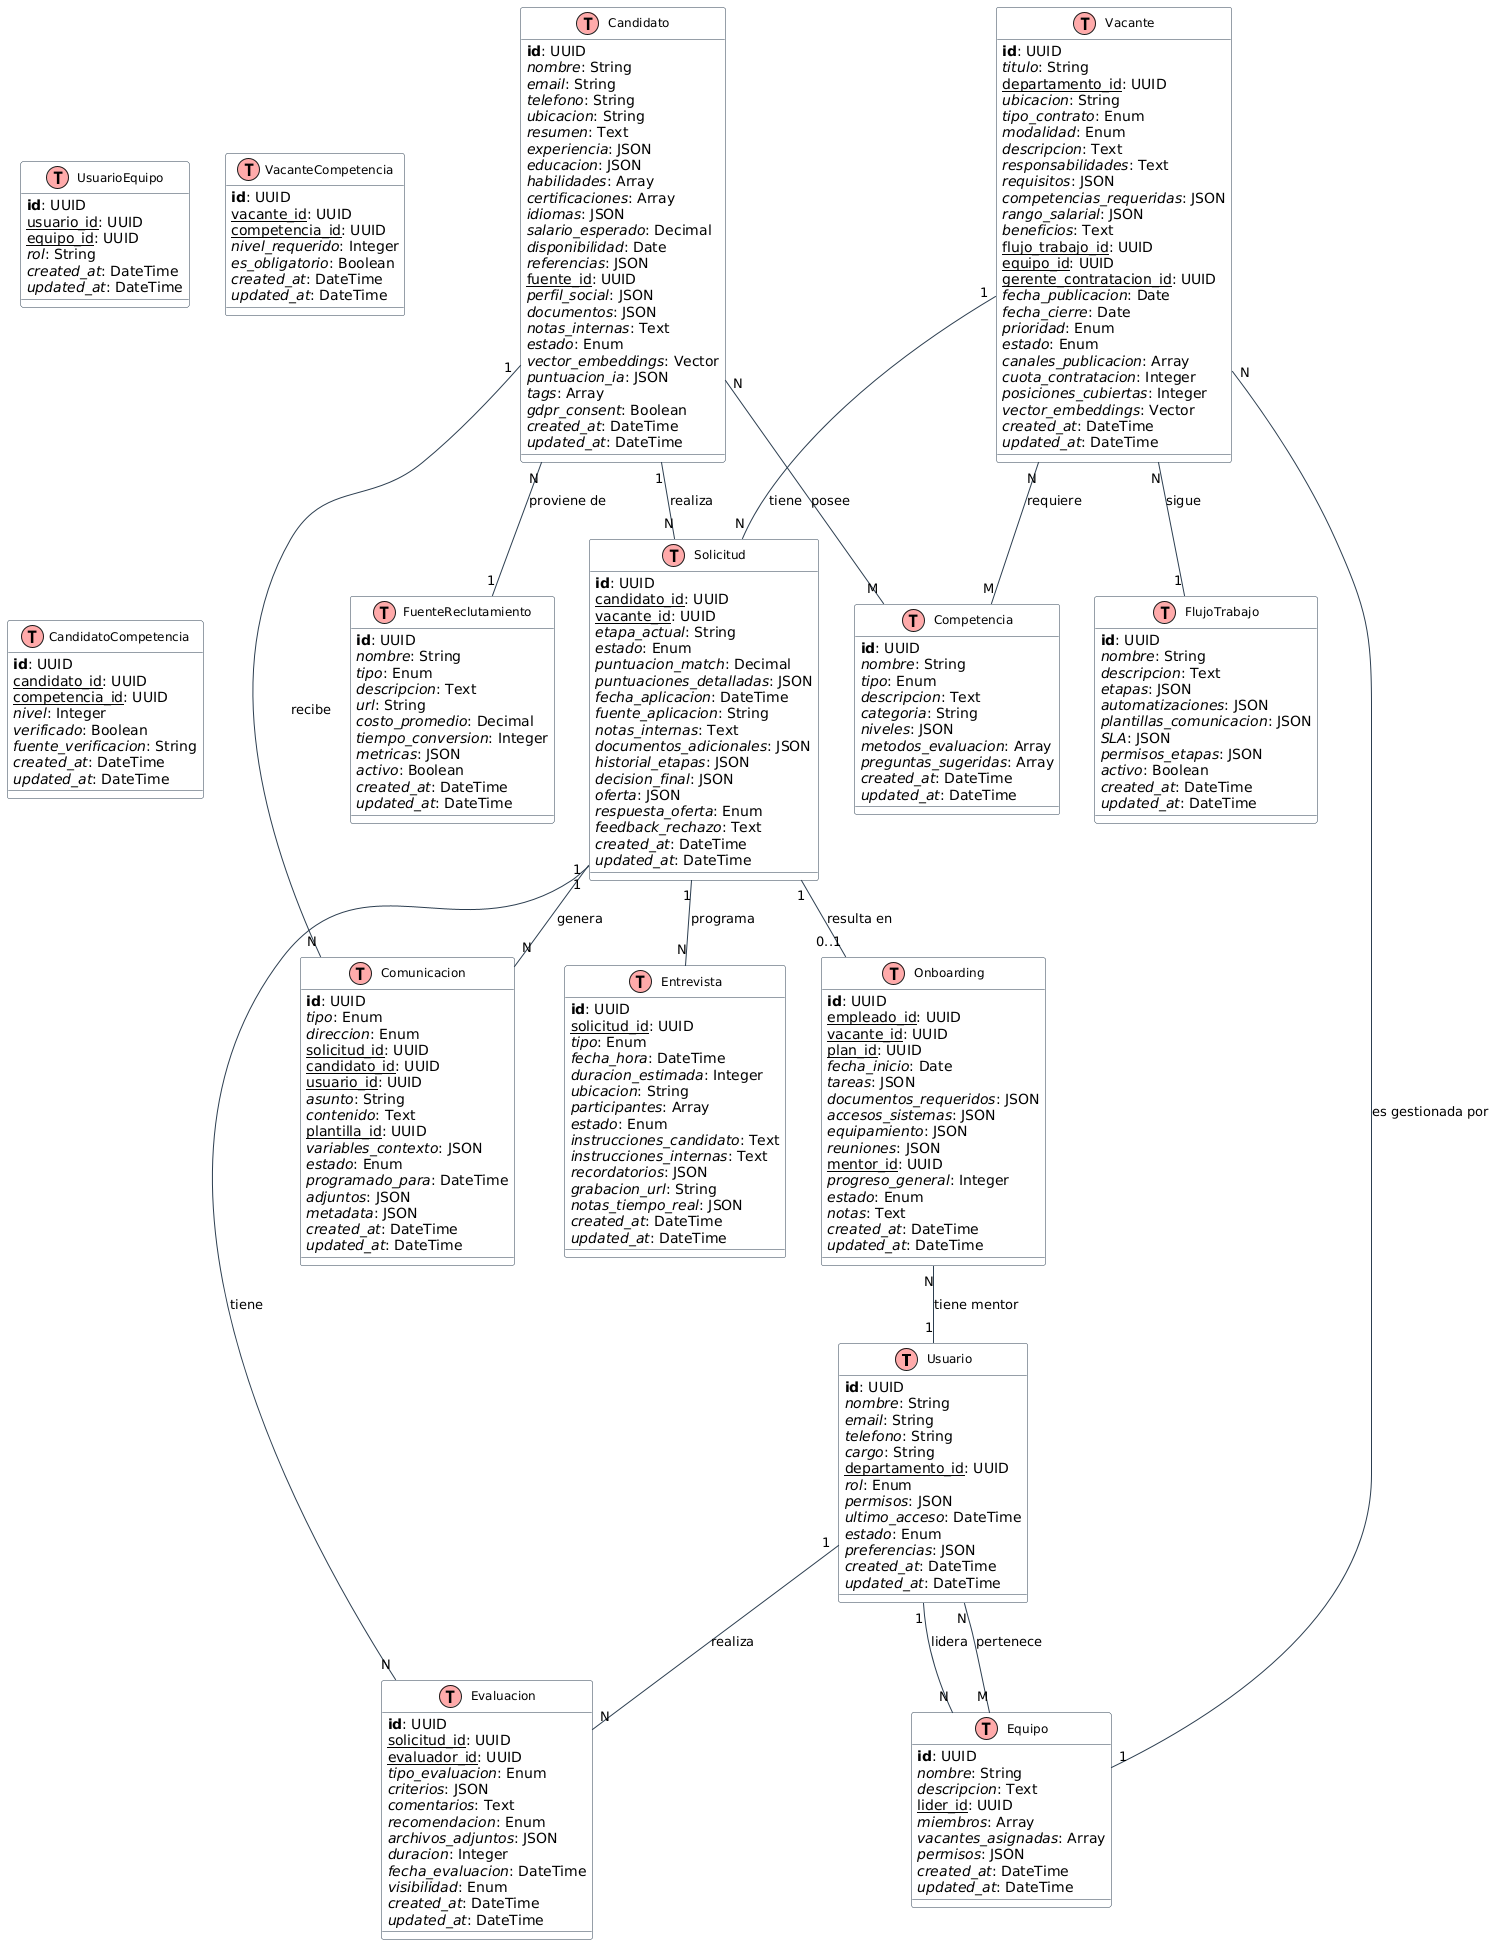

The diagram above was rendered by PlantUML. Its source (embedded in the PNG):
@startuml
!define table(x) class x << (T,#FFAAAA) >>
!define primary_key(x) <b>x</b>
!define foreign_key(x) <u>x</u>
!define column(x) <i>x</i>

skinparam class {
  BackgroundColor White
  ArrowColor #2C3E50
  BorderColor #2C3E50
  FontName Arial
  FontSize 12
}

table(Usuario) {
  primary_key(id): UUID
  column(nombre): String
  column(email): String
  column(telefono): String
  column(cargo): String
  foreign_key(departamento_id): UUID
  column(rol): Enum
  column(permisos): JSON
  column(ultimo_acceso): DateTime
  column(estado): Enum
  column(preferencias): JSON
  column(created_at): DateTime
  column(updated_at): DateTime
}

table(Candidato) {
  primary_key(id): UUID
  column(nombre): String
  column(email): String
  column(telefono): String
  column(ubicacion): String
  column(resumen): Text
  column(experiencia): JSON
  column(educacion): JSON
  column(habilidades): Array
  column(certificaciones): Array
  column(idiomas): JSON
  column(salario_esperado): Decimal
  column(disponibilidad): Date
  column(referencias): JSON
  foreign_key(fuente_id): UUID
  column(perfil_social): JSON
  column(documentos): JSON
  column(notas_internas): Text
  column(estado): Enum
  column(vector_embeddings): Vector
  column(puntuacion_ia): JSON
  column(tags): Array
  column(gdpr_consent): Boolean
  column(created_at): DateTime
  column(updated_at): DateTime
}

table(Vacante) {
  primary_key(id): UUID
  column(titulo): String
  foreign_key(departamento_id): UUID
  column(ubicacion): String
  column(tipo_contrato): Enum
  column(modalidad): Enum
  column(descripcion): Text
  column(responsabilidades): Text
  column(requisitos): JSON
  column(competencias_requeridas): JSON
  column(rango_salarial): JSON
  column(beneficios): Text
  foreign_key(flujo_trabajo_id): UUID
  foreign_key(equipo_id): UUID
  foreign_key(gerente_contratacion_id): UUID
  column(fecha_publicacion): Date
  column(fecha_cierre): Date
  column(prioridad): Enum
  column(estado): Enum
  column(canales_publicacion): Array
  column(cuota_contratacion): Integer
  column(posiciones_cubiertas): Integer
  column(vector_embeddings): Vector
  column(created_at): DateTime
  column(updated_at): DateTime
}

table(Solicitud) {
  primary_key(id): UUID
  foreign_key(candidato_id): UUID
  foreign_key(vacante_id): UUID
  column(etapa_actual): String
  column(estado): Enum
  column(puntuacion_match): Decimal
  column(puntuaciones_detalladas): JSON
  column(fecha_aplicacion): DateTime
  column(fuente_aplicacion): String
  column(notas_internas): Text
  column(documentos_adicionales): JSON
  column(historial_etapas): JSON
  column(decision_final): JSON
  column(oferta): JSON
  column(respuesta_oferta): Enum
  column(feedback_rechazo): Text
  column(created_at): DateTime
  column(updated_at): DateTime
}

table(Evaluacion) {
  primary_key(id): UUID
  foreign_key(solicitud_id): UUID
  foreign_key(evaluador_id): UUID
  column(tipo_evaluacion): Enum
  column(criterios): JSON
  column(comentarios): Text
  column(recomendacion): Enum
  column(archivos_adjuntos): JSON
  column(duracion): Integer
  column(fecha_evaluacion): DateTime
  column(visibilidad): Enum
  column(created_at): DateTime
  column(updated_at): DateTime
}

table(Entrevista) {
  primary_key(id): UUID
  foreign_key(solicitud_id): UUID
  column(tipo): Enum
  column(fecha_hora): DateTime
  column(duracion_estimada): Integer
  column(ubicacion): String
  column(participantes): Array
  column(estado): Enum
  column(instrucciones_candidato): Text
  column(instrucciones_internas): Text
  column(recordatorios): JSON
  column(grabacion_url): String
  column(notas_tiempo_real): JSON
  column(created_at): DateTime
  column(updated_at): DateTime
}

table(Competencia) {
  primary_key(id): UUID
  column(nombre): String
  column(tipo): Enum
  column(descripcion): Text
  column(categoria): String
  column(niveles): JSON
  column(metodos_evaluacion): Array
  column(preguntas_sugeridas): Array
  column(created_at): DateTime
  column(updated_at): DateTime
}

table(FlujoTrabajo) {
  primary_key(id): UUID
  column(nombre): String
  column(descripcion): Text
  column(etapas): JSON
  column(automatizaciones): JSON
  column(plantillas_comunicacion): JSON
  column(SLA): JSON
  column(permisos_etapas): JSON
  column(activo): Boolean
  column(created_at): DateTime
  column(updated_at): DateTime
}

table(Comunicacion) {
  primary_key(id): UUID
  column(tipo): Enum
  column(direccion): Enum
  foreign_key(solicitud_id): UUID
  foreign_key(candidato_id): UUID
  foreign_key(usuario_id): UUID
  column(asunto): String
  column(contenido): Text
  foreign_key(plantilla_id): UUID
  column(variables_contexto): JSON
  column(estado): Enum
  column(programado_para): DateTime
  column(adjuntos): JSON
  column(metadata): JSON
  column(created_at): DateTime
  column(updated_at): DateTime
}

table(Onboarding) {
  primary_key(id): UUID
  foreign_key(empleado_id): UUID
  foreign_key(vacante_id): UUID
  foreign_key(plan_id): UUID
  column(fecha_inicio): Date
  column(tareas): JSON
  column(documentos_requeridos): JSON
  column(accesos_sistemas): JSON
  column(equipamiento): JSON
  column(reuniones): JSON
  foreign_key(mentor_id): UUID
  column(progreso_general): Integer
  column(estado): Enum
  column(notas): Text
  column(created_at): DateTime
  column(updated_at): DateTime
}

table(FuenteReclutamiento) {
  primary_key(id): UUID
  column(nombre): String
  column(tipo): Enum
  column(descripcion): Text
  column(url): String
  column(costo_promedio): Decimal
  column(tiempo_conversion): Integer
  column(metricas): JSON
  column(activo): Boolean
  column(created_at): DateTime
  column(updated_at): DateTime
}

table(Equipo) {
  primary_key(id): UUID
  column(nombre): String
  column(descripcion): Text
  foreign_key(lider_id): UUID
  column(miembros): Array
  column(vacantes_asignadas): Array
  column(permisos): JSON
  column(created_at): DateTime
  column(updated_at): DateTime
}

table(UsuarioEquipo) {
  primary_key(id): UUID
  foreign_key(usuario_id): UUID
  foreign_key(equipo_id): UUID
  column(rol): String
  column(created_at): DateTime
  column(updated_at): DateTime
}

table(VacanteCompetencia) {
  primary_key(id): UUID
  foreign_key(vacante_id): UUID
  foreign_key(competencia_id): UUID
  column(nivel_requerido): Integer
  column(es_obligatorio): Boolean
  column(created_at): DateTime
  column(updated_at): DateTime
}

table(CandidatoCompetencia) {
  primary_key(id): UUID
  foreign_key(candidato_id): UUID
  foreign_key(competencia_id): UUID
  column(nivel): Integer
  column(verificado): Boolean
  column(fuente_verificacion): String
  column(created_at): DateTime
  column(updated_at): DateTime
}

' Relaciones
Usuario "1" -- "N" Evaluacion : realiza
Usuario "1" -- "N" Equipo : lidera
Usuario "N" -- "M" Equipo : pertenece
Candidato "1" -- "N" Solicitud : realiza
Candidato "1" -- "N" Comunicacion : recibe
Candidato "N" -- "M" Competencia : posee
Candidato "N" -- "1" FuenteReclutamiento : proviene de
Vacante "1" -- "N" Solicitud : tiene
Vacante "N" -- "1" FlujoTrabajo : sigue
Vacante "N" -- "1" Equipo : es gestionada por
Vacante "N" -- "M" Competencia : requiere
Solicitud "1" -- "N" Evaluacion : tiene
Solicitud "1" -- "N" Entrevista : programa
Solicitud "1" -- "N" Comunicacion : genera
Solicitud "1" -- "0..1" Onboarding : resulta en
Onboarding "N" -- "1" Usuario : tiene mentor
@enduml